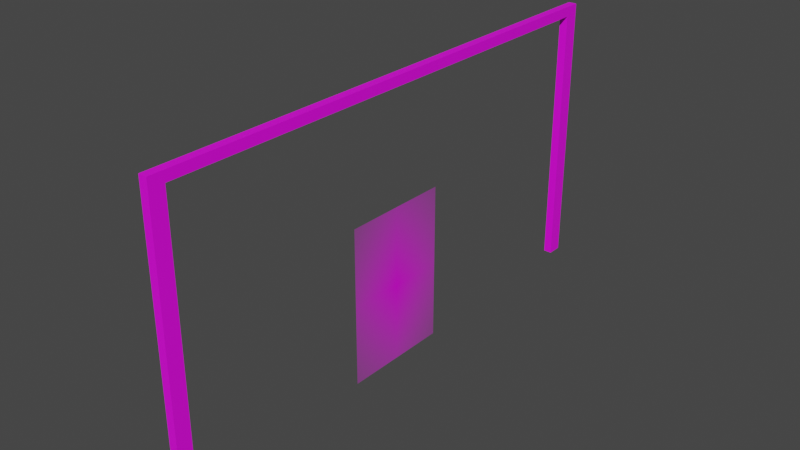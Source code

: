 # Source: portal_frame.blend  (saved by Blender 2.83.20; exported with 4.5.12 LTS)
import bpy
from mathutils import Matrix  # noqa: F401  (used for matrix-valued properties, if any)

bpy.ops.wm.read_factory_settings(use_empty=True)
scene = bpy.context.scene
scene.name = 'Scene'

# ---- collections
col_collection = bpy.data.collections.new('Collection'); scene.collection.children.link(col_collection)

# ---- images (referenced by path relative to the original .blend; pixels are not part of the script)
import os
ASSET_DIR = os.environ.get("B2B_ASSET_DIR", "")  # directory of the original .blend (textures are referenced by path, not embedded)
HERE = os.path.dirname(os.path.abspath(__file__))  # packed textures are extracted next to this script under _unpacked/

def load_image(name, relpath, width, height, colorspace="sRGB"):
    """Load a texture the original file referenced (path relative to the .blend, or extracted next to this script)."""
    p = next((c for c in (os.path.join(HERE, relpath), os.path.join(ASSET_DIR, relpath)) if relpath and os.path.exists(c)), "")
    if p:
        img = bpy.data.images.load(p, check_existing=True)
        img.name = name
    else:  # same state as the original file: an image datablock whose file is absent (Cycles renders it pink)
        img = bpy.data.images.new(name, width, height)
        img.source = "FILE"
        img.filepath = "//" + (relpath or name)
    img.colorspace_settings.name = colorspace
    return img
img_door_jpg = load_image('door.jpg', 'door.jpg', 1024, 1024, 'sRGB')
img_palette_8_png = load_image('palette_8.png', 'palette_8.png', 1024, 1024, 'sRGB')

# ---- materials (node trees are filled in below, after node groups)
mat_door = bpy.data.materials.new('door')
mat_door.surface_render_method = 'BLENDED'
mat_door.blend_method = 'BLEND'
mat_door.use_transparent_shadow = False
mat_portalframe = bpy.data.materials.new('PortalFrame')
mat_portalframe.use_transparent_shadow = False

# ---- material node trees
mat_door.use_nodes = True; mat_door.node_tree.nodes.clear()
_N = mat_door.node_tree.nodes; _L = mat_door.node_tree.links
n0 = _N.new('ShaderNodeOutputMaterial'); n0.name = 'Material Output'; n0.location = (300, 300)
n1 = _N.new('ShaderNodeTexImage'); n1.name = 'Image Texture'; n1.location = (-200, 300)
n1.image = img_door_jpg
n1.extension = 'CLIP'
n2 = _N.new('ShaderNodeBsdfPrincipled'); n2.name = 'Principled BSDF'; n2.location = (0, 300)
n2.distribution = 'GGX'
n2.subsurface_method = 'BURLEY'
n2.inputs[3].default_value = 1.45
n2.inputs[27].default_value = (0.0, 0.0, 0.0, 1.0)
n2.inputs[28].default_value = 1.0
_L.new(n1.outputs[0], n2.inputs[0])
_L.new(n1.outputs[1], n2.inputs[4])
_L.new(n2.outputs[0], n0.inputs[0])
n0.is_active_output = True
mat_portalframe.use_nodes = True; mat_portalframe.node_tree.nodes.clear()
_N = mat_portalframe.node_tree.nodes; _L = mat_portalframe.node_tree.links
n0 = _N.new('ShaderNodeOutputMaterial'); n0.name = 'Material Output'; n0.location = (300, 300)
n1 = _N.new('ShaderNodeBsdfPrincipled'); n1.name = 'Principled BSDF'; n1.location = (10, 300)
n1.distribution = 'GGX'
n1.subsurface_method = 'BURLEY'
n1.inputs[3].default_value = 1.45
n1.inputs[27].default_value = (0.0, 0.0, 0.0, 1.0)
n1.inputs[28].default_value = 1.0
n2 = _N.new('ShaderNodeTexImage'); n2.name = 'Image Texture'; n2.location = (-273, 291)
n2.image = img_palette_8_png
n2.interpolation = 'Closest'
_L.new(n1.outputs[0], n0.inputs[0])
_L.new(n2.outputs[0], n1.inputs[0])
n0.is_active_output = True

# ---- world
world_world = bpy.data.worlds.new('World'); scene.world = world_world
world_world.use_nodes = True; world_world.node_tree.nodes.clear()
_N = world_world.node_tree.nodes; _L = world_world.node_tree.links
n0 = _N.new('ShaderNodeOutputWorld'); n0.name = 'World Output'; n0.location = (300, 300)
n1 = _N.new('ShaderNodeBackground'); n1.name = 'Background'; n1.location = (10, 300)
n1.inputs[0].default_value = (0.05088, 0.05088, 0.05088, 1.0)
_L.new(n1.outputs[0], n0.inputs[0])
n0.is_active_output = True
world_world.color = (0.05088, 0.05088, 0.05088)
world_world.use_sun_shadow = False
world_world.sun_shadow_jitter_overblur = 0.0

# ---- meshes
me_door = bpy.data.meshes.new('door')
me_door.from_pydata([(-0.748, -1.067, 0.0), (0.748, -1.067, 0.0), (-0.748, 1.067, 0.0), (0.748, 1.067, 0.0)], [], [(0, 1, 3, 2)])
_uv = me_door.uv_layers.new(name='UVMap')
_uv.uv.foreach_set('vector', [0.0, 0.0, 1.0, 0.0, 1.0, 1.0, 0.0, 1.0])
me_door.materials.append(mat_door)
me_door.use_remesh_fix_poles = True
me_door.use_remesh_preserve_attributes = False
me_door.use_mirror_vertex_groups = False
me_door.update()
me_portalframe = bpy.data.meshes.new('PortalFrame')
me_portalframe.from_pydata([(-3.604, -0.9257, -1.118e-08), (3.596, -0.9257, 6.706e-08), (-3.598, 2.766, -7.078e-08), (3.602, 2.766, 7.451e-09), (-3.598, 2.634, -6.706e-08), (3.602, 2.634, 1.118e-08), (3.396, -0.9257, 6.241e-08), (3.402, 2.766, 6.529e-09), (3.402, 2.634, 1.025e-08), (-3.398, 2.766, -6.575e-08), (-3.398, 2.634, -6.202e-08), (-3.404, -0.9257, -9.868e-09), (-3.598, 2.634, 0.1113), (-3.604, -0.9257, 0.1113), (3.396, -0.9257, 0.1113), (3.596, -0.9257, 0.1113), (3.602, 2.634, 0.1113), (3.602, 2.766, 0.1113), (-3.398, 2.766, 0.1113), (-3.598, 2.766, 0.1113), (-3.398, 2.634, 0.1113), (3.402, 2.766, 0.1113), (3.402, 2.634, 0.1113), (-3.404, -0.9257, 0.1113)], [], [(8, 7, 3, 5), (6, 8, 5, 1), (22, 16, 17, 21), (10, 9, 7, 8), (4, 2, 9, 10), (0, 4, 10, 11), (14, 15, 16, 22), (20, 22, 21, 18), (12, 20, 18, 19), (13, 23, 20, 12), (0, 11, 23, 13), (2, 4, 12, 19), (6, 1, 15, 14), (3, 7, 21, 17), (1, 5, 16, 15), (7, 9, 18, 21), (5, 3, 17, 16), (11, 10, 20, 23), (10, 8, 22, 20), (9, 2, 19, 18), (8, 6, 14, 22), (4, 0, 13, 12)])
_uv = me_portalframe.uv_layers.new(name='UVMap')
_uv.uv.foreach_set('vector', [0.9282, 0.938, 0.9282, 0.938, 0.9282, 0.938, 0.9282, 0.938, 0.9282, 0.938, 0.9282, 0.938, 0.9282, 0.938, 0.9282, 0.938, 0.9282, 0.938, 0.9282, 0.938, 0.9282, 0.938, 0.9282, 0.938, 0.9282, 0.938, 0.9282, 0.938, 0.9282, 0.938, 0.9282, 0.938, 0.9282, 0.938, 0.9282, 0.938, 0.9282, 0.938, 0.9282, 0.938, 0.9282, 0.938, 0.9282, 0.938, 0.9282, 0.938, 0.9282, 0.938, 0.9282, 0.938, 0.9282, 0.938, 0.9282, 0.938, 0.9282, 0.938, 0.9282, 0.938, 0.9282, 0.938, 0.9282, 0.938, 0.9282, 0.938, 0.9282, 0.938, 0.9282, 0.938, 0.9282, 0.938, 0.9282, 0.938, 0.9282, 0.938, 0.9282, 0.938, 0.9282, 0.938, 0.9282, 0.938, 0.9282, 0.938, 0.9282, 0.938, 0.9282, 0.938, 0.9282, 0.938, 0.9282, 0.938, 0.9282, 0.938, 0.9282, 0.938, 0.9282, 0.938, 0.9282, 0.938, 0.9282, 0.938, 0.9282, 0.938, 0.9282, 0.938, 0.9282, 0.938, 0.9282, 0.938, 0.9282, 0.938, 0.9282, 0.938, 0.9282, 0.938, 0.9282, 0.938, 0.9282, 0.938, 0.9282, 0.938, 0.9282, 0.938, 0.9282, 0.938, 0.9282, 0.938, 0.9282, 0.938, 0.9282, 0.938, 0.9282, 0.938, 0.9282, 0.938, 0.9282, 0.938, 0.9282, 0.938, 0.9282, 0.938, 0.9282, 0.938, 0.9282, 0.938, 0.9282, 0.938, 0.9282, 0.938, 0.9282, 0.938, 0.9282, 0.938, 0.9282, 0.938, 0.9282, 0.938, 0.9282, 0.938, 0.9282, 0.938, 0.9282, 0.938, 0.9282, 0.938, 0.9282, 0.938, 0.9282, 0.938, 0.9282, 0.938, 0.9282, 0.938, 0.9282, 0.938, 0.9282, 0.938])
me_portalframe.materials.append(mat_portalframe)
me_portalframe.use_remesh_fix_poles = True
me_portalframe.use_remesh_preserve_attributes = False
me_portalframe.use_mirror_vertex_groups = False
me_portalframe.update()

# ---- objects
ob_door = bpy.data.objects.new('door', me_door)
ob_portal = bpy.data.objects.new('Portal', me_portalframe)

# ---- transforms, parenting, visibility, modifiers, constraints
ob_door.location = (0.0, 0.0, 0.0)
ob_door.rotation_euler = (1.571, 0.0, 1.571)
ob_door.lineart.crease_threshold = 0.0
ob_portal.location = (0.0, 0.0, 0.0)
ob_portal.rotation_euler = (1.571, -0.0, 1.571)
ob_portal.lineart.crease_threshold = 0.0

# ---- collection membership
col_collection.objects.link(ob_door)
col_collection.objects.link(ob_portal)

# ---- scene / render settings (as saved in the file)
scene.frame_start = 1; scene.frame_end = 250; scene.frame_set(1)
scene.render.engine = 'BLENDER_EEVEE_NEXT'
scene.cycles.use_denoising = False
scene.cycles.samples = 128
scene.cycles.sampling_pattern = 'TABULATED_SOBOL'
scene.cycles.use_adaptive_sampling = False
scene.cycles.use_light_tree = False
scene.view_settings.view_transform = 'Filmic'
bpy.context.view_layer.update()

# ---- added for rendering (the .blend has no active camera and no usable light): camera, sun
cam_auto = bpy.data.cameras.new('AutoCamera')
cam_auto.lens = 50.0
cam_auto.sensor_width = 36.0
cam_auto.clip_end = 1000.0
ob_auto_camera = bpy.data.objects.new('AutoCamera', cam_auto)
scene.collection.objects.link(ob_auto_camera)
ob_auto_camera.location = (7.60779, -9.0634, 6.89129)
ob_auto_camera.rotation_euler = (1.09748, -7.21219e-08, 0.694738)
scene.camera = ob_auto_camera
light_auto_sun = bpy.data.lights.new('AutoSun', 'SUN')
light_auto_sun.energy = 3.0
light_auto_sun.angle = 0.0523599
ob_auto_sun = bpy.data.objects.new('AutoSun', light_auto_sun)
scene.collection.objects.link(ob_auto_sun)
ob_auto_sun.rotation_euler = (0.872665, 0.174533, 0.523599)
bpy.context.view_layer.update()

